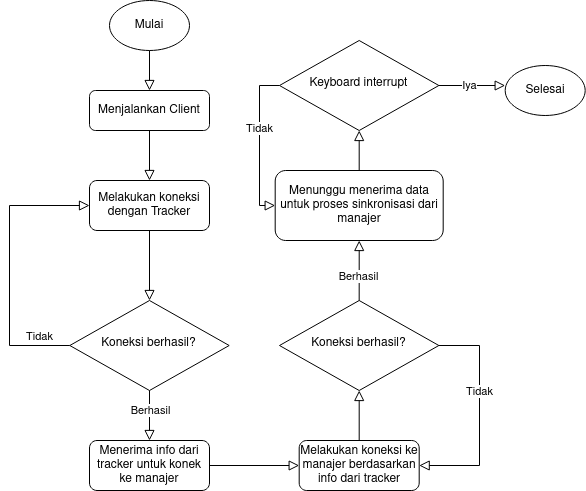

The diagram above was exported from draw.io. Its source (the exported page's mxGraphModel, read from the mxfile embedded in the PNG):
<mxGraphModel dx="1346" dy="717" grid="1" gridSize="10" guides="1" tooltips="1" connect="1" arrows="1" fold="1" page="1" pageScale="1" pageWidth="827" pageHeight="1169" math="0" shadow="0">
  <root>
    <mxCell id="WIyWlLk6GJQsqaUBKTNV-0" />
    <mxCell id="WIyWlLk6GJQsqaUBKTNV-1" parent="WIyWlLk6GJQsqaUBKTNV-0" />
    <mxCell id="7_ioKeqNpvk9zu0wMsup-0" value="" style="rounded=0;html=1;jettySize=auto;orthogonalLoop=1;fontSize=11;endArrow=block;endFill=0;endSize=8;strokeWidth=1;shadow=0;labelBackgroundColor=none;edgeStyle=orthogonalEdgeStyle;" edge="1" parent="WIyWlLk6GJQsqaUBKTNV-1" source="7_ioKeqNpvk9zu0wMsup-1" target="7_ioKeqNpvk9zu0wMsup-5">
      <mxGeometry relative="1" as="geometry">
        <Array as="points" />
      </mxGeometry>
    </mxCell>
    <mxCell id="7_ioKeqNpvk9zu0wMsup-1" value="Menjalankan Client" style="rounded=1;whiteSpace=wrap;html=1;fontSize=12;glass=0;strokeWidth=1;shadow=0;" vertex="1" parent="WIyWlLk6GJQsqaUBKTNV-1">
      <mxGeometry x="150" y="170" width="120" height="40" as="geometry" />
    </mxCell>
    <mxCell id="7_ioKeqNpvk9zu0wMsup-2" value="Koneksi berhasil?" style="rhombus;whiteSpace=wrap;html=1;shadow=0;fontFamily=Helvetica;fontSize=12;align=center;strokeWidth=1;spacing=6;spacingTop=-4;" vertex="1" parent="WIyWlLk6GJQsqaUBKTNV-1">
      <mxGeometry x="130.31" y="380" width="159.37" height="90" as="geometry" />
    </mxCell>
    <mxCell id="7_ioKeqNpvk9zu0wMsup-3" value="Mulai" style="ellipse;whiteSpace=wrap;html=1;" vertex="1" parent="WIyWlLk6GJQsqaUBKTNV-1">
      <mxGeometry x="170" y="80" width="80" height="50" as="geometry" />
    </mxCell>
    <mxCell id="7_ioKeqNpvk9zu0wMsup-4" value="" style="rounded=0;html=1;jettySize=auto;orthogonalLoop=1;fontSize=11;endArrow=block;endFill=0;endSize=8;strokeWidth=1;shadow=0;labelBackgroundColor=none;edgeStyle=orthogonalEdgeStyle;" edge="1" parent="WIyWlLk6GJQsqaUBKTNV-1" source="7_ioKeqNpvk9zu0wMsup-3" target="7_ioKeqNpvk9zu0wMsup-1">
      <mxGeometry relative="1" as="geometry">
        <mxPoint x="330" y="110" as="sourcePoint" />
        <mxPoint x="330" y="160" as="targetPoint" />
      </mxGeometry>
    </mxCell>
    <mxCell id="7_ioKeqNpvk9zu0wMsup-5" value="Melakukan koneksi dengan Tracker" style="rounded=1;whiteSpace=wrap;html=1;fontSize=12;glass=0;strokeWidth=1;shadow=0;" vertex="1" parent="WIyWlLk6GJQsqaUBKTNV-1">
      <mxGeometry x="150" y="260" width="120" height="50" as="geometry" />
    </mxCell>
    <mxCell id="7_ioKeqNpvk9zu0wMsup-6" value="" style="rounded=0;html=1;jettySize=auto;orthogonalLoop=1;fontSize=11;endArrow=block;endFill=0;endSize=8;strokeWidth=1;shadow=0;labelBackgroundColor=none;edgeStyle=orthogonalEdgeStyle;" edge="1" parent="WIyWlLk6GJQsqaUBKTNV-1" source="7_ioKeqNpvk9zu0wMsup-5" target="7_ioKeqNpvk9zu0wMsup-2">
      <mxGeometry relative="1" as="geometry">
        <mxPoint x="220" y="230" as="sourcePoint" />
        <mxPoint x="210" y="360" as="targetPoint" />
        <Array as="points" />
      </mxGeometry>
    </mxCell>
    <mxCell id="7_ioKeqNpvk9zu0wMsup-7" value="Menerima info dari tracker untuk konek ke manajer" style="rounded=1;whiteSpace=wrap;html=1;fontSize=12;glass=0;strokeWidth=1;shadow=0;" vertex="1" parent="WIyWlLk6GJQsqaUBKTNV-1">
      <mxGeometry x="150" y="520" width="120" height="50" as="geometry" />
    </mxCell>
    <mxCell id="7_ioKeqNpvk9zu0wMsup-8" value="" style="rounded=0;html=1;jettySize=auto;orthogonalLoop=1;fontSize=11;endArrow=block;endFill=0;endSize=8;strokeWidth=1;shadow=0;labelBackgroundColor=none;edgeStyle=orthogonalEdgeStyle;" edge="1" parent="WIyWlLk6GJQsqaUBKTNV-1" source="7_ioKeqNpvk9zu0wMsup-2" target="7_ioKeqNpvk9zu0wMsup-7">
      <mxGeometry relative="1" as="geometry">
        <mxPoint x="300" y="415" as="sourcePoint" />
        <mxPoint x="410" y="415" as="targetPoint" />
        <Array as="points">
          <mxPoint x="210" y="460" />
          <mxPoint x="210" y="460" />
        </Array>
      </mxGeometry>
    </mxCell>
    <mxCell id="7_ioKeqNpvk9zu0wMsup-9" value="Berhasil" style="edgeLabel;html=1;align=center;verticalAlign=middle;resizable=0;points=[];" vertex="1" connectable="0" parent="7_ioKeqNpvk9zu0wMsup-8">
      <mxGeometry x="-0.2095" y="1" relative="1" as="geometry">
        <mxPoint as="offset" />
      </mxGeometry>
    </mxCell>
    <mxCell id="7_ioKeqNpvk9zu0wMsup-10" value="" style="rounded=0;html=1;jettySize=auto;orthogonalLoop=1;fontSize=11;endArrow=block;endFill=0;endSize=8;strokeWidth=1;shadow=0;labelBackgroundColor=none;edgeStyle=orthogonalEdgeStyle;exitX=1;exitY=0.5;exitDx=0;exitDy=0;entryX=0;entryY=0.5;entryDx=0;entryDy=0;" edge="1" parent="WIyWlLk6GJQsqaUBKTNV-1" source="7_ioKeqNpvk9zu0wMsup-7" target="7_ioKeqNpvk9zu0wMsup-11">
      <mxGeometry relative="1" as="geometry">
        <mxPoint x="220" y="580" as="sourcePoint" />
        <mxPoint x="410" y="670" as="targetPoint" />
        <Array as="points" />
      </mxGeometry>
    </mxCell>
    <mxCell id="7_ioKeqNpvk9zu0wMsup-11" value="Melakukan koneksi ke manajer berdasarkan info dari tracker" style="rounded=1;whiteSpace=wrap;html=1;fontSize=12;glass=0;strokeWidth=1;shadow=0;" vertex="1" parent="WIyWlLk6GJQsqaUBKTNV-1">
      <mxGeometry x="359.69" y="520" width="120" height="50" as="geometry" />
    </mxCell>
    <mxCell id="7_ioKeqNpvk9zu0wMsup-12" value="Selesai" style="ellipse;whiteSpace=wrap;html=1;" vertex="1" parent="WIyWlLk6GJQsqaUBKTNV-1">
      <mxGeometry x="565.69" y="145" width="80" height="50" as="geometry" />
    </mxCell>
    <mxCell id="7_ioKeqNpvk9zu0wMsup-13" value="" style="rounded=0;html=1;jettySize=auto;orthogonalLoop=1;fontSize=11;endArrow=block;endFill=0;endSize=8;strokeWidth=1;shadow=0;labelBackgroundColor=none;edgeStyle=orthogonalEdgeStyle;entryX=0;entryY=0.4;entryDx=0;entryDy=0;entryPerimeter=0;" edge="1" parent="WIyWlLk6GJQsqaUBKTNV-1" source="7_ioKeqNpvk9zu0wMsup-19" target="7_ioKeqNpvk9zu0wMsup-12">
      <mxGeometry relative="1" as="geometry">
        <mxPoint x="449.69" y="710" as="sourcePoint" />
        <mxPoint x="449.69" y="750" as="targetPoint" />
        <Array as="points" />
      </mxGeometry>
    </mxCell>
    <mxCell id="7_ioKeqNpvk9zu0wMsup-14" value="Iya" style="edgeLabel;html=1;align=center;verticalAlign=middle;resizable=0;points=[];" vertex="1" connectable="0" parent="7_ioKeqNpvk9zu0wMsup-13">
      <mxGeometry x="-0.0834" relative="1" as="geometry">
        <mxPoint as="offset" />
      </mxGeometry>
    </mxCell>
    <mxCell id="7_ioKeqNpvk9zu0wMsup-15" value="" style="rounded=0;html=1;jettySize=auto;orthogonalLoop=1;fontSize=11;endArrow=block;endFill=0;endSize=8;strokeWidth=1;shadow=0;labelBackgroundColor=none;edgeStyle=orthogonalEdgeStyle;entryX=0;entryY=0.5;entryDx=0;entryDy=0;exitX=0;exitY=0.5;exitDx=0;exitDy=0;" edge="1" parent="WIyWlLk6GJQsqaUBKTNV-1" source="7_ioKeqNpvk9zu0wMsup-2" target="7_ioKeqNpvk9zu0wMsup-5">
      <mxGeometry relative="1" as="geometry">
        <mxPoint x="140" y="830" as="sourcePoint" />
        <mxPoint x="231" y="830" as="targetPoint" />
        <Array as="points">
          <mxPoint x="70" y="425" />
          <mxPoint x="70" y="285" />
        </Array>
      </mxGeometry>
    </mxCell>
    <mxCell id="7_ioKeqNpvk9zu0wMsup-16" value="Tidak" style="edgeLabel;html=1;align=center;verticalAlign=middle;resizable=0;points=[];" vertex="1" connectable="0" parent="7_ioKeqNpvk9zu0wMsup-15">
      <mxGeometry x="-0.0834" relative="1" as="geometry">
        <mxPoint x="30" y="59" as="offset" />
      </mxGeometry>
    </mxCell>
    <mxCell id="7_ioKeqNpvk9zu0wMsup-17" value="" style="rounded=0;html=1;jettySize=auto;orthogonalLoop=1;fontSize=11;endArrow=block;endFill=0;endSize=8;strokeWidth=1;shadow=0;labelBackgroundColor=none;edgeStyle=orthogonalEdgeStyle;" edge="1" parent="WIyWlLk6GJQsqaUBKTNV-1" source="7_ioKeqNpvk9zu0wMsup-11" target="7_ioKeqNpvk9zu0wMsup-24">
      <mxGeometry relative="1" as="geometry">
        <mxPoint x="429.69" y="450" as="sourcePoint" />
        <mxPoint x="419.69" y="430" as="targetPoint" />
        <Array as="points" />
      </mxGeometry>
    </mxCell>
    <mxCell id="7_ioKeqNpvk9zu0wMsup-19" value="Keyboard interrupt" style="rhombus;whiteSpace=wrap;html=1;shadow=0;fontFamily=Helvetica;fontSize=12;align=center;strokeWidth=1;spacing=6;spacingTop=-4;" vertex="1" parent="WIyWlLk6GJQsqaUBKTNV-1">
      <mxGeometry x="340" y="120" width="159.37" height="90" as="geometry" />
    </mxCell>
    <mxCell id="7_ioKeqNpvk9zu0wMsup-20" value="" style="rounded=0;html=1;jettySize=auto;orthogonalLoop=1;fontSize=11;endArrow=block;endFill=0;endSize=8;strokeWidth=1;shadow=0;labelBackgroundColor=none;edgeStyle=orthogonalEdgeStyle;entryX=0;entryY=0.5;entryDx=0;entryDy=0;exitX=0;exitY=0.5;exitDx=0;exitDy=0;" edge="1" parent="WIyWlLk6GJQsqaUBKTNV-1" source="7_ioKeqNpvk9zu0wMsup-19" target="7_ioKeqNpvk9zu0wMsup-23">
      <mxGeometry relative="1" as="geometry">
        <mxPoint x="360" y="290" as="sourcePoint" />
        <mxPoint x="450" y="440" as="targetPoint" />
        <Array as="points" />
      </mxGeometry>
    </mxCell>
    <mxCell id="7_ioKeqNpvk9zu0wMsup-29" value="Tidak" style="edgeLabel;html=1;align=center;verticalAlign=middle;resizable=0;points=[];" vertex="1" connectable="0" parent="7_ioKeqNpvk9zu0wMsup-20">
      <mxGeometry x="-0.2035" relative="1" as="geometry">
        <mxPoint as="offset" />
      </mxGeometry>
    </mxCell>
    <mxCell id="7_ioKeqNpvk9zu0wMsup-21" value="" style="rounded=0;html=1;jettySize=auto;orthogonalLoop=1;fontSize=11;endArrow=block;endFill=0;endSize=8;strokeWidth=1;shadow=0;labelBackgroundColor=none;edgeStyle=orthogonalEdgeStyle;" edge="1" parent="WIyWlLk6GJQsqaUBKTNV-1" source="7_ioKeqNpvk9zu0wMsup-23" target="7_ioKeqNpvk9zu0wMsup-19">
      <mxGeometry relative="1" as="geometry">
        <mxPoint x="419.69" y="250" as="sourcePoint" />
        <mxPoint x="429.69" y="330" as="targetPoint" />
        <Array as="points" />
      </mxGeometry>
    </mxCell>
    <mxCell id="7_ioKeqNpvk9zu0wMsup-23" value="Menunggu menerima data untuk proses sinkronisasi dari manajer" style="rounded=1;whiteSpace=wrap;html=1;fontSize=12;glass=0;strokeWidth=1;shadow=0;" vertex="1" parent="WIyWlLk6GJQsqaUBKTNV-1">
      <mxGeometry x="335.69" y="250" width="168" height="70" as="geometry" />
    </mxCell>
    <mxCell id="7_ioKeqNpvk9zu0wMsup-24" value="Koneksi berhasil?" style="rhombus;whiteSpace=wrap;html=1;shadow=0;fontFamily=Helvetica;fontSize=12;align=center;strokeWidth=1;spacing=6;spacingTop=-4;" vertex="1" parent="WIyWlLk6GJQsqaUBKTNV-1">
      <mxGeometry x="340" y="380" width="159.37" height="90" as="geometry" />
    </mxCell>
    <mxCell id="7_ioKeqNpvk9zu0wMsup-25" value="" style="rounded=0;html=1;jettySize=auto;orthogonalLoop=1;fontSize=11;endArrow=block;endFill=0;endSize=8;strokeWidth=1;shadow=0;labelBackgroundColor=none;edgeStyle=orthogonalEdgeStyle;exitX=1;exitY=0.5;exitDx=0;exitDy=0;" edge="1" parent="WIyWlLk6GJQsqaUBKTNV-1" source="7_ioKeqNpvk9zu0wMsup-24" target="7_ioKeqNpvk9zu0wMsup-11">
      <mxGeometry relative="1" as="geometry">
        <mxPoint x="140" y="415" as="sourcePoint" />
        <mxPoint x="160" y="295" as="targetPoint" />
        <Array as="points">
          <mxPoint x="540" y="425" />
          <mxPoint x="540" y="545" />
        </Array>
      </mxGeometry>
    </mxCell>
    <mxCell id="7_ioKeqNpvk9zu0wMsup-26" value="Tidak" style="edgeLabel;html=1;align=center;verticalAlign=middle;resizable=0;points=[];" vertex="1" connectable="0" parent="7_ioKeqNpvk9zu0wMsup-25">
      <mxGeometry x="-0.0834" relative="1" as="geometry">
        <mxPoint y="-15" as="offset" />
      </mxGeometry>
    </mxCell>
    <mxCell id="7_ioKeqNpvk9zu0wMsup-27" value="" style="rounded=0;html=1;jettySize=auto;orthogonalLoop=1;fontSize=11;endArrow=block;endFill=0;endSize=8;strokeWidth=1;shadow=0;labelBackgroundColor=none;edgeStyle=orthogonalEdgeStyle;exitX=0.5;exitY=0;exitDx=0;exitDy=0;entryX=0.5;entryY=1;entryDx=0;entryDy=0;" edge="1" parent="WIyWlLk6GJQsqaUBKTNV-1" source="7_ioKeqNpvk9zu0wMsup-24" target="7_ioKeqNpvk9zu0wMsup-23">
      <mxGeometry relative="1" as="geometry">
        <mxPoint x="220" y="460" as="sourcePoint" />
        <mxPoint x="220" y="530" as="targetPoint" />
        <Array as="points">
          <mxPoint x="420" y="330" />
          <mxPoint x="420" y="330" />
        </Array>
      </mxGeometry>
    </mxCell>
    <mxCell id="7_ioKeqNpvk9zu0wMsup-28" value="Berhasil" style="edgeLabel;html=1;align=center;verticalAlign=middle;resizable=0;points=[];" vertex="1" connectable="0" parent="7_ioKeqNpvk9zu0wMsup-27">
      <mxGeometry x="-0.2095" y="1" relative="1" as="geometry">
        <mxPoint as="offset" />
      </mxGeometry>
    </mxCell>
  </root>
</mxGraphModel>